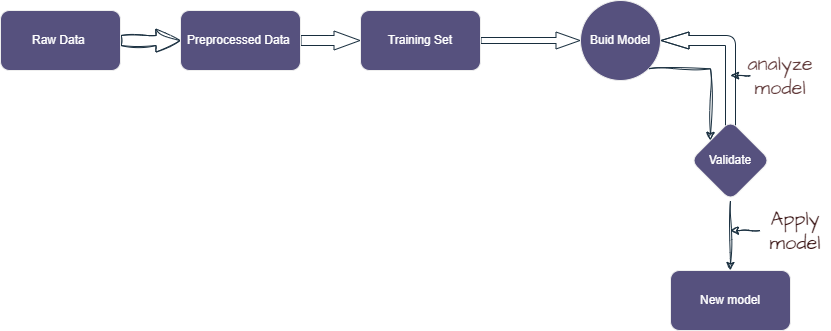

The diagram above was exported from draw.io. Its source (the exported page's mxGraphModel, read from the mxfile embedded in the PNG):
<mxGraphModel dx="825" dy="484" grid="1" gridSize="10" guides="1" tooltips="1" connect="1" arrows="1" fold="1" page="1" pageScale="1" pageWidth="850" pageHeight="1100" math="0" shadow="0">
  <root>
    <mxCell id="0" />
    <mxCell id="1" parent="0" />
    <mxCell id="2NMBIk5C_Kx5X0SyeNDg-33" style="edgeStyle=orthogonalEdgeStyle;rounded=0;sketch=1;hachureGap=4;jiggle=2;curveFitting=1;orthogonalLoop=1;jettySize=auto;html=1;strokeColor=#182E3E;fontFamily=Helvetica;fontSize=16;fontColor=default;shape=flexArrow;labelBackgroundColor=none;endWidth=12;endSize=7.67;" edge="1" parent="1" source="2NMBIk5C_Kx5X0SyeNDg-6" target="2NMBIk5C_Kx5X0SyeNDg-7">
      <mxGeometry relative="1" as="geometry" />
    </mxCell>
    <mxCell id="2NMBIk5C_Kx5X0SyeNDg-6" value="Raw Data&amp;nbsp;" style="rounded=1;whiteSpace=wrap;html=1;strokeColor=#EEEEEE;fontColor=#FFFFFF;fillColor=#56517E;labelBackgroundColor=none;" vertex="1" parent="1">
      <mxGeometry y="20" width="120" height="60" as="geometry" />
    </mxCell>
    <mxCell id="2NMBIk5C_Kx5X0SyeNDg-11" value="" style="edgeStyle=orthogonalEdgeStyle;rounded=1;orthogonalLoop=1;jettySize=auto;html=1;strokeColor=#182E3E;shape=flexArrow;labelBackgroundColor=none;fontColor=default;endWidth=8;endSize=8.33;" edge="1" parent="1" source="2NMBIk5C_Kx5X0SyeNDg-7" target="2NMBIk5C_Kx5X0SyeNDg-10">
      <mxGeometry relative="1" as="geometry" />
    </mxCell>
    <mxCell id="2NMBIk5C_Kx5X0SyeNDg-7" value="Preprocessed Data&amp;nbsp;" style="rounded=1;whiteSpace=wrap;html=1;strokeColor=#EEEEEE;fontColor=#FFFFFF;fillColor=#56517E;labelBackgroundColor=none;" vertex="1" parent="1">
      <mxGeometry x="180" y="20" width="120" height="60" as="geometry" />
    </mxCell>
    <mxCell id="2NMBIk5C_Kx5X0SyeNDg-15" value="" style="edgeStyle=orthogonalEdgeStyle;rounded=1;orthogonalLoop=1;jettySize=auto;html=1;strokeColor=#182E3E;shape=flexArrow;endWidth=10;endSize=7.67;fontSize=12;labelBackgroundColor=none;fontColor=default;width=6;" edge="1" parent="1" source="2NMBIk5C_Kx5X0SyeNDg-10" target="2NMBIk5C_Kx5X0SyeNDg-14">
      <mxGeometry relative="1" as="geometry" />
    </mxCell>
    <mxCell id="2NMBIk5C_Kx5X0SyeNDg-10" value="Training Set" style="rounded=1;whiteSpace=wrap;html=1;strokeColor=#EEEEEE;fontColor=#FFFFFF;fillColor=#56517E;labelBackgroundColor=none;" vertex="1" parent="1">
      <mxGeometry x="360" y="20" width="120" height="60" as="geometry" />
    </mxCell>
    <mxCell id="2NMBIk5C_Kx5X0SyeNDg-14" value="Buid Model" style="ellipse;whiteSpace=wrap;html=1;fillColor=#56517E;strokeColor=#EEEEEE;fontColor=#FFFFFF;rounded=1;labelBackgroundColor=none;" vertex="1" parent="1">
      <mxGeometry x="580" y="10" width="80" height="80" as="geometry" />
    </mxCell>
    <mxCell id="2NMBIk5C_Kx5X0SyeNDg-18" style="edgeStyle=orthogonalEdgeStyle;rounded=1;orthogonalLoop=1;jettySize=auto;html=1;entryX=1;entryY=0.5;entryDx=0;entryDy=0;strokeColor=#182E3E;shape=flexArrow;endWidth=6;labelBackgroundColor=none;fontColor=default;strokeWidth=1;endSize=9;" edge="1" parent="1" target="2NMBIk5C_Kx5X0SyeNDg-14">
      <mxGeometry relative="1" as="geometry">
        <mxPoint x="730" y="140" as="sourcePoint" />
        <Array as="points">
          <mxPoint x="730" y="50" />
        </Array>
      </mxGeometry>
    </mxCell>
    <mxCell id="2NMBIk5C_Kx5X0SyeNDg-21" style="edgeStyle=orthogonalEdgeStyle;rounded=0;sketch=1;hachureGap=4;jiggle=2;curveFitting=1;orthogonalLoop=1;jettySize=auto;html=1;strokeColor=#182E3E;fontFamily=Architects Daughter;fontSource=https%3A%2F%2Ffonts.googleapis.com%2Fcss%3Ffamily%3DArchitects%2BDaughter;fontSize=16;fontColor=default;exitX=1;exitY=1;exitDx=0;exitDy=0;labelBackgroundColor=none;" edge="1" parent="1" source="2NMBIk5C_Kx5X0SyeNDg-14" target="2NMBIk5C_Kx5X0SyeNDg-16">
      <mxGeometry relative="1" as="geometry">
        <mxPoint x="610" y="250" as="targetPoint" />
        <Array as="points">
          <mxPoint x="710" y="78" />
        </Array>
      </mxGeometry>
    </mxCell>
    <mxCell id="2NMBIk5C_Kx5X0SyeNDg-28" style="edgeStyle=orthogonalEdgeStyle;rounded=0;sketch=1;hachureGap=4;jiggle=2;curveFitting=1;orthogonalLoop=1;jettySize=auto;html=1;strokeColor=#182E3E;fontFamily=Architects Daughter;fontSource=https%3A%2F%2Ffonts.googleapis.com%2Fcss%3Ffamily%3DArchitects%2BDaughter;fontSize=16;fontColor=default;labelBackgroundColor=none;" edge="1" parent="1" source="2NMBIk5C_Kx5X0SyeNDg-16" target="2NMBIk5C_Kx5X0SyeNDg-27">
      <mxGeometry relative="1" as="geometry" />
    </mxCell>
    <mxCell id="2NMBIk5C_Kx5X0SyeNDg-16" value="Validate" style="rhombus;whiteSpace=wrap;html=1;fillColor=#56517E;strokeColor=#EEEEEE;fontColor=#FFFFFF;rounded=1;labelBackgroundColor=none;" vertex="1" parent="1">
      <mxGeometry x="690" y="130" width="80" height="80" as="geometry" />
    </mxCell>
    <mxCell id="2NMBIk5C_Kx5X0SyeNDg-31" style="edgeStyle=orthogonalEdgeStyle;rounded=0;sketch=1;hachureGap=4;jiggle=2;curveFitting=1;orthogonalLoop=1;jettySize=auto;html=1;exitX=0;exitY=0.5;exitDx=0;exitDy=0;strokeColor=#182E3E;fontFamily=Architects Daughter;fontSource=https%3A%2F%2Ffonts.googleapis.com%2Fcss%3Ffamily%3DArchitects%2BDaughter;fontSize=16;fontColor=default;labelBackgroundColor=none;" edge="1" parent="1" source="2NMBIk5C_Kx5X0SyeNDg-22">
      <mxGeometry relative="1" as="geometry">
        <mxPoint x="730" y="85" as="targetPoint" />
      </mxGeometry>
    </mxCell>
    <mxCell id="2NMBIk5C_Kx5X0SyeNDg-22" value="analyze model" style="text;html=1;strokeColor=none;fillColor=none;align=center;verticalAlign=middle;whiteSpace=wrap;rounded=0;fontSize=20;fontFamily=Architects Daughter;fontColor=#603939;labelBackgroundColor=none;" vertex="1" parent="1">
      <mxGeometry x="750" y="70" width="60" height="30" as="geometry" />
    </mxCell>
    <mxCell id="2NMBIk5C_Kx5X0SyeNDg-32" style="edgeStyle=orthogonalEdgeStyle;rounded=0;sketch=1;hachureGap=4;jiggle=2;curveFitting=1;orthogonalLoop=1;jettySize=auto;html=1;strokeColor=#182E3E;fontFamily=Architects Daughter;fontSource=https%3A%2F%2Ffonts.googleapis.com%2Fcss%3Ffamily%3DArchitects%2BDaughter;fontSize=16;fontColor=default;labelBackgroundColor=none;" edge="1" parent="1" source="2NMBIk5C_Kx5X0SyeNDg-24">
      <mxGeometry relative="1" as="geometry">
        <mxPoint x="730" y="240" as="targetPoint" />
      </mxGeometry>
    </mxCell>
    <mxCell id="2NMBIk5C_Kx5X0SyeNDg-24" value="Apply model" style="text;strokeColor=none;align=center;fillColor=none;html=1;verticalAlign=middle;whiteSpace=wrap;rounded=0;fontSize=20;fontFamily=Architects Daughter;fontColor=#3b1616;labelBackgroundColor=none;" vertex="1" parent="1">
      <mxGeometry x="760" y="220" width="70" height="40" as="geometry" />
    </mxCell>
    <mxCell id="2NMBIk5C_Kx5X0SyeNDg-27" value="New model" style="rounded=1;whiteSpace=wrap;html=1;strokeColor=#EEEEEE;fontColor=#FFFFFF;fillColor=#56517E;labelBackgroundColor=none;" vertex="1" parent="1">
      <mxGeometry x="670" y="280" width="120" height="60" as="geometry" />
    </mxCell>
  </root>
</mxGraphModel>